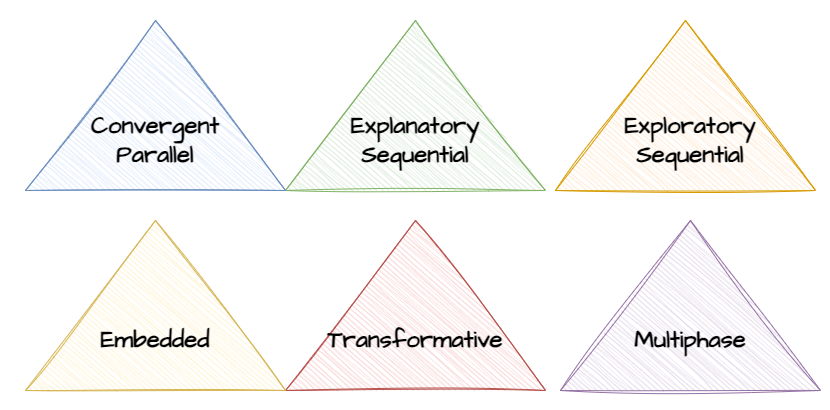

The diagram above was exported from draw.io. Its source (the exported page's mxGraphModel, read from the mxfile embedded in the PNG):
<mxGraphModel dx="1434" dy="780" grid="1" gridSize="10" guides="1" tooltips="1" connect="1" arrows="1" fold="1" page="1" pageScale="1" pageWidth="850" pageHeight="1100" math="0" shadow="0">
  <root>
    <mxCell id="0" />
    <mxCell id="1" parent="0" />
    <mxCell id="sZi_I0uP28GOnLGavjsE-3" value="" style="group;fontStyle=1" vertex="1" connectable="0" parent="1">
      <mxGeometry x="295" y="270" width="260" height="170" as="geometry" />
    </mxCell>
    <mxCell id="sZi_I0uP28GOnLGavjsE-1" value="" style="triangle;whiteSpace=wrap;html=1;sketch=1;hachureGap=4;jiggle=2;curveFitting=1;fontFamily=Architects Daughter;fontSource=https%3A%2F%2Ffonts.googleapis.com%2Fcss%3Ffamily%3DArchitects%2BDaughter;rotation=-90;fillColor=#f8cecc;strokeColor=#b85450;" vertex="1" parent="sZi_I0uP28GOnLGavjsE-3">
      <mxGeometry x="45" y="-44.999999999999986" width="170" height="260" as="geometry" />
    </mxCell>
    <mxCell id="sZi_I0uP28GOnLGavjsE-2" value="&lt;span style=&quot;font-size: 24px;&quot;&gt;&lt;b&gt;Transformative&lt;/b&gt;&lt;/span&gt;" style="text;html=1;align=center;verticalAlign=middle;whiteSpace=wrap;rounded=0;fontFamily=Architects Daughter;fontSource=https%3A%2F%2Ffonts.googleapis.com%2Fcss%3Ffamily%3DArchitects%2BDaughter;" vertex="1" parent="sZi_I0uP28GOnLGavjsE-3">
      <mxGeometry x="100" y="105.00000000000001" width="60" height="30" as="geometry" />
    </mxCell>
    <mxCell id="sZi_I0uP28GOnLGavjsE-4" value="" style="group" vertex="1" connectable="0" parent="1">
      <mxGeometry x="295" y="69.99999999999999" width="260" height="170" as="geometry" />
    </mxCell>
    <mxCell id="sZi_I0uP28GOnLGavjsE-5" value="" style="triangle;whiteSpace=wrap;html=1;sketch=1;hachureGap=4;jiggle=2;curveFitting=1;fontFamily=Architects Daughter;fontSource=https%3A%2F%2Ffonts.googleapis.com%2Fcss%3Ffamily%3DArchitects%2BDaughter;rotation=-90;fillColor=#d5e8d4;strokeColor=#82b366;" vertex="1" parent="sZi_I0uP28GOnLGavjsE-4">
      <mxGeometry x="45" y="-44.999999999999986" width="170" height="260" as="geometry" />
    </mxCell>
    <mxCell id="sZi_I0uP28GOnLGavjsE-6" value="&lt;span style=&quot;font-size: 24px;&quot;&gt;Explanatory&lt;/span&gt;&lt;div&gt;&lt;span style=&quot;font-size: 24px;&quot;&gt;Sequential&lt;/span&gt;&lt;/div&gt;" style="text;html=1;align=center;verticalAlign=middle;whiteSpace=wrap;rounded=0;fontFamily=Architects Daughter;fontSource=https%3A%2F%2Ffonts.googleapis.com%2Fcss%3Ffamily%3DArchitects%2BDaughter;fontStyle=1" vertex="1" parent="sZi_I0uP28GOnLGavjsE-4">
      <mxGeometry x="100" y="105.00000000000001" width="60" height="30" as="geometry" />
    </mxCell>
    <mxCell id="sZi_I0uP28GOnLGavjsE-7" value="" style="group;fontStyle=1" vertex="1" connectable="0" parent="1">
      <mxGeometry x="580" y="69.99999999999999" width="260" height="170" as="geometry" />
    </mxCell>
    <mxCell id="sZi_I0uP28GOnLGavjsE-8" value="" style="triangle;whiteSpace=wrap;html=1;sketch=1;hachureGap=4;jiggle=2;curveFitting=1;fontFamily=Architects Daughter;fontSource=https%3A%2F%2Ffonts.googleapis.com%2Fcss%3Ffamily%3DArchitects%2BDaughter;rotation=-90;fillColor=#ffe6cc;strokeColor=#d79b00;" vertex="1" parent="sZi_I0uP28GOnLGavjsE-7">
      <mxGeometry x="30" y="-44.999999999999986" width="170" height="260" as="geometry" />
    </mxCell>
    <mxCell id="sZi_I0uP28GOnLGavjsE-9" value="&lt;span style=&quot;font-size: 24px;&quot;&gt;Exploratory&lt;/span&gt;&lt;div&gt;&lt;span style=&quot;font-size: 24px;&quot;&gt;Sequential&lt;/span&gt;&lt;/div&gt;" style="text;html=1;align=center;verticalAlign=middle;whiteSpace=wrap;rounded=0;fontFamily=Architects Daughter;fontSource=https%3A%2F%2Ffonts.googleapis.com%2Fcss%3Ffamily%3DArchitects%2BDaughter;fontStyle=1" vertex="1" parent="sZi_I0uP28GOnLGavjsE-7">
      <mxGeometry x="90" y="105.00000000000001" width="60" height="30" as="geometry" />
    </mxCell>
    <mxCell id="sZi_I0uP28GOnLGavjsE-11" value="" style="group;fontStyle=1" vertex="1" connectable="0" parent="1">
      <mxGeometry x="35" y="270" width="260" height="170" as="geometry" />
    </mxCell>
    <mxCell id="sZi_I0uP28GOnLGavjsE-12" value="" style="triangle;whiteSpace=wrap;html=1;sketch=1;hachureGap=4;jiggle=2;curveFitting=1;fontFamily=Architects Daughter;fontSource=https%3A%2F%2Ffonts.googleapis.com%2Fcss%3Ffamily%3DArchitects%2BDaughter;rotation=-90;fillColor=#fff2cc;strokeColor=#d6b656;" vertex="1" parent="sZi_I0uP28GOnLGavjsE-11">
      <mxGeometry x="45" y="-44.999999999999986" width="170" height="260" as="geometry" />
    </mxCell>
    <mxCell id="sZi_I0uP28GOnLGavjsE-13" value="&lt;span style=&quot;font-size: 24px;&quot;&gt;Embedded&lt;/span&gt;" style="text;html=1;align=center;verticalAlign=middle;whiteSpace=wrap;rounded=0;fontFamily=Architects Daughter;fontSource=https%3A%2F%2Ffonts.googleapis.com%2Fcss%3Ffamily%3DArchitects%2BDaughter;fontStyle=1" vertex="1" parent="sZi_I0uP28GOnLGavjsE-11">
      <mxGeometry x="100" y="105.00000000000001" width="60" height="30" as="geometry" />
    </mxCell>
    <mxCell id="sZi_I0uP28GOnLGavjsE-14" value="" style="group" vertex="1" connectable="0" parent="1">
      <mxGeometry x="35" y="69.99999999999999" width="260" height="170" as="geometry" />
    </mxCell>
    <mxCell id="sZi_I0uP28GOnLGavjsE-15" value="" style="triangle;whiteSpace=wrap;html=1;sketch=1;hachureGap=4;jiggle=2;curveFitting=1;fontFamily=Architects Daughter;fontSource=https%3A%2F%2Ffonts.googleapis.com%2Fcss%3Ffamily%3DArchitects%2BDaughter;rotation=-90;fillColor=#dae8fc;strokeColor=#6c8ebf;" vertex="1" parent="sZi_I0uP28GOnLGavjsE-14">
      <mxGeometry x="45" y="-44.999999999999986" width="170" height="260" as="geometry" />
    </mxCell>
    <mxCell id="sZi_I0uP28GOnLGavjsE-16" value="&lt;font style=&quot;font-size: 24px;&quot;&gt;Convergent&lt;/font&gt;&lt;div style=&quot;font-size: 24px;&quot;&gt;&lt;font style=&quot;font-size: 24px;&quot;&gt;Parallel&lt;/font&gt;&lt;/div&gt;" style="text;html=1;align=center;verticalAlign=middle;whiteSpace=wrap;rounded=0;fontFamily=Architects Daughter;fontSource=https%3A%2F%2Ffonts.googleapis.com%2Fcss%3Ffamily%3DArchitects%2BDaughter;fontStyle=1" vertex="1" parent="sZi_I0uP28GOnLGavjsE-14">
      <mxGeometry x="100" y="105.00000000000001" width="60" height="30" as="geometry" />
    </mxCell>
    <mxCell id="sZi_I0uP28GOnLGavjsE-17" value="" style="group;fontStyle=1" vertex="1" connectable="0" parent="1">
      <mxGeometry x="570" y="270" width="260" height="170" as="geometry" />
    </mxCell>
    <mxCell id="sZi_I0uP28GOnLGavjsE-18" value="" style="triangle;whiteSpace=wrap;html=1;sketch=1;hachureGap=4;jiggle=2;curveFitting=1;fontFamily=Architects Daughter;fontSource=https%3A%2F%2Ffonts.googleapis.com%2Fcss%3Ffamily%3DArchitects%2BDaughter;rotation=-90;fillColor=#e1d5e7;strokeColor=#9673a6;" vertex="1" parent="sZi_I0uP28GOnLGavjsE-17">
      <mxGeometry x="45" y="-44.999999999999986" width="170" height="260" as="geometry" />
    </mxCell>
    <mxCell id="sZi_I0uP28GOnLGavjsE-19" value="&lt;span style=&quot;font-size: 24px;&quot;&gt;Multiphase&lt;/span&gt;" style="text;html=1;align=center;verticalAlign=middle;whiteSpace=wrap;rounded=0;fontFamily=Architects Daughter;fontSource=https%3A%2F%2Ffonts.googleapis.com%2Fcss%3Ffamily%3DArchitects%2BDaughter;fontStyle=1" vertex="1" parent="sZi_I0uP28GOnLGavjsE-17">
      <mxGeometry x="100" y="105.00000000000001" width="60" height="30" as="geometry" />
    </mxCell>
    <mxCell id="sZi_I0uP28GOnLGavjsE-27" value="" style="rounded=0;whiteSpace=wrap;html=1;sketch=1;hachureGap=4;jiggle=2;curveFitting=1;fontFamily=Architects Daughter;fontSource=https%3A%2F%2Ffonts.googleapis.com%2Fcss%3Ffamily%3DArchitects%2BDaughter;strokeColor=none;fillColor=none;" vertex="1" parent="1">
      <mxGeometry x="10" y="50" width="830" height="410" as="geometry" />
    </mxCell>
  </root>
</mxGraphModel>